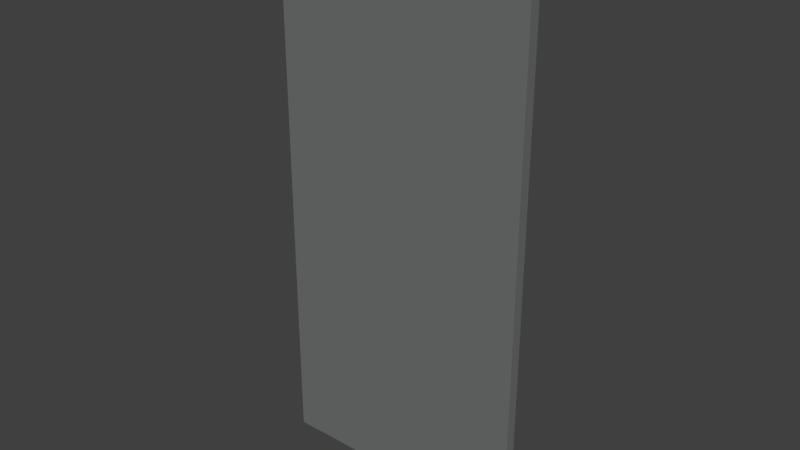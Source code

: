 # Source: Gate.blend  (saved by Blender 2.78.0; exported with 4.5.12 LTS)
import bpy
from mathutils import Matrix  # noqa: F401  (used for matrix-valued properties, if any)

bpy.ops.wm.read_factory_settings(use_empty=True)
scene = bpy.context.scene
scene.name = 'Scene'

# ---- collections
col_collection_1 = bpy.data.collections.new('Collection 1'); scene.collection.children.link(col_collection_1)

# ---- materials (node trees are filled in below, after node groups)
mat_material = bpy.data.materials.new('Material')
mat_material.alpha_threshold = 0.0
mat_material.use_transparent_shadow = False
mat_material.diffuse_color = (0.1669, 0.17, 0.1714, 1.0)
mat_material.roughness = 0.5
mat_material.line_color = (0.0, 0.0, 0.0, 1.0)

# ---- material node trees

# ---- world
world_world = bpy.data.worlds.new('World'); scene.world = world_world
world_world.color = (0.05088, 0.05088, 0.05088)
world_world.use_sun_shadow = False
world_world.sun_shadow_jitter_overblur = 0.0
world_world.cycles.sampling_method = 'MANUAL'

# ---- meshes
me_frame_001 = bpy.data.meshes.new('Frame.001')
me_frame_001.from_pydata([(-0.3951, -0.02057, 0.9502), (-0.3951, 0.02057, 0.9502), (-0.3951, -0.02057, -1.055), (-0.3951, 0.02057, -1.055), (0.405, -0.02057, 0.9502), (0.405, 0.02057, 0.9502), (0.405, -0.02057, -1.055), (0.405, 0.02057, -1.055)], [], [(0, 2, 6, 4), (5, 7, 3, 1), (4, 5, 1, 0), (7, 5, 4, 6), (3, 2, 0, 1), (6, 2, 3, 7)])
_uv = me_frame_001.uv_layers.new(name='UVMap')
_uv.uv.foreach_set('vector', [0.4642, 1.0, 0.4642, 2.378e-07, 0.9284, 0.0, 0.9284, 1.0, 0.0, 1.0, 1.383e-07, 2.972e-07, 0.4642, 0.0, 0.4642, 1.0, 0.9761, 0.0, 1.0, 0.0, 1.0, 0.3989, 0.9761, 0.3989, 0.9761, 2.378e-07, 0.9761, 1.0, 0.9523, 1.0, 0.9523, 0.0, 0.9284, 0.0, 0.9523, 4.755e-07, 0.9523, 1.0, 0.9284, 1.0, 1.0, 0.3989, 1.0, 0.7978, 0.9761, 0.7978, 0.9761, 0.3989])
me_frame_001.materials.append(mat_material)
me_frame_001.use_remesh_preserve_volume = False
me_frame_001.use_remesh_preserve_attributes = False
me_frame_001.use_mirror_vertex_groups = False
me_frame_001.update()
me_frame = bpy.data.meshes.new('Frame')
me_frame.from_pydata([(-0.4939, -0.02057, 1.056), (-0.4939, 0.02057, 1.056), (0.4939, 0.02057, 1.056), (0.4939, -0.02057, 1.056), (-0.4939, -0.02057, -1.056), (-0.4939, 0.02057, -1.056), (0.4939, 0.02057, -1.056), (0.4939, -0.02057, -1.056), (-0.4939, -0.02057, 0.9502), (-0.4939, 0.02057, 0.9502), (0.4939, 0.02057, 0.9502), (0.4939, -0.02057, 0.9502), (-0.4939, -0.02057, -0.9554), (-0.4939, 0.02057, -0.9554), (0.4939, 0.02057, -0.9554), (0.4939, -0.02057, -0.9554), (-0.3951, -0.02057, 1.056), (-0.3951, 0.02057, 1.056), (-0.3951, -0.02057, -1.056), (-0.3951, 0.02057, -1.056), (-0.3951, -0.02057, 0.9502), (-0.3951, 0.02057, 0.9502), (-0.3951, -0.02057, -0.9554), (-0.3951, 0.02057, -0.9554), (0.405, -0.02057, 1.056), (0.405, 0.02057, 1.056), (0.405, -0.02057, -1.056), (0.405, 0.02057, -1.056), (0.405, -0.02057, 0.9502), (0.405, 0.02057, 0.9502), (0.405, -0.02057, -0.9554), (0.405, 0.02057, -0.9554)], [(18, 26)], [(24, 3, 2, 25), (26, 27, 6, 7), (12, 13, 5, 4), (31, 14, 6, 27), (14, 15, 7, 6), (28, 11, 3, 24), (30, 15, 11, 28), (2, 3, 11, 10), (25, 2, 10, 29), (0, 1, 9, 8), (26, 7, 15, 30), (10, 11, 15, 14), (29, 10, 14, 31), (8, 9, 13, 12), (9, 21, 23, 13), (4, 18, 22, 12), (1, 17, 21, 9), (12, 22, 20, 8), (8, 20, 16, 0), (13, 23, 19, 5), (4, 5, 19, 18), (0, 16, 17, 1), (17, 25, 29, 21), (20, 28, 24, 16), (16, 24, 25, 17), (23, 22, 20, 21), (28, 29, 21, 20), (31, 29, 28, 30), (31, 27, 26, 30), (19, 23, 22, 18)])
_uv = me_frame.uv_layers.new(name='UVMap')
_uv.uv.foreach_set('vector', [1.0, 0.4257, 1.0, 0.4678, 0.9811, 0.4678, 0.9811, 0.4257, 1.0, 0.8888, 0.9811, 0.8888, 0.9811, 0.8467, 1.0, 0.8467, 0.9245, 0.0475, 0.9057, 0.0475, 0.9057, 0.0, 0.9245, 5.081e-07, 0.4936, 0.0475, 0.4528, 0.0475, 0.4528, 5.081e-07, 0.4936, 4.517e-07, 0.9434, 0.0475, 0.9245, 0.0475, 0.9245, 0.0, 0.9434, 2.823e-07, 0.04076, 0.05, 2.733e-08, 0.05, 0.0, 0.0, 0.04076, 0.0, 0.04076, 0.9525, 1.366e-07, 0.9525, 2.733e-08, 0.05, 0.04076, 0.05, 0.9434, 1.0, 0.9245, 1.0, 0.9245, 0.95, 0.9434, 0.95, 0.4936, 1.0, 0.4528, 1.0, 0.4528, 0.95, 0.4936, 0.95, 0.9245, 1.0, 0.9057, 1.0, 0.9057, 0.95, 0.9245, 0.95, 0.04076, 1.0, 1.64e-07, 1.0, 1.366e-07, 0.9525, 0.04076, 0.9525, 0.9434, 0.95, 0.9245, 0.95, 0.9245, 0.0475, 0.9434, 0.0475, 0.4936, 0.95, 0.4528, 0.95, 0.4528, 0.0475, 0.4936, 0.0475, 0.9245, 0.95, 0.9057, 0.95, 0.9057, 0.0475, 0.9245, 0.0475, 0.9057, 0.95, 0.8604, 0.95, 0.8604, 0.0475, 0.9057, 0.0475, 0.4528, 1.0, 0.4076, 1.0, 0.4076, 0.9525, 0.4528, 0.9525, 0.9057, 1.0, 0.8604, 1.0, 0.8604, 0.95, 0.9057, 0.95, 0.4528, 0.9525, 0.4076, 0.9525, 0.4076, 0.05, 0.4528, 0.05, 0.4528, 0.05, 0.4076, 0.05, 0.4076, 1.694e-07, 0.4528, 1.694e-07, 0.9057, 0.0475, 0.8604, 0.0475, 0.8604, 5.646e-08, 0.9057, 0.0, 0.9623, 0.9968, 0.9434, 0.9968, 0.9434, 0.95, 0.9623, 0.95, 1.0, 0.0, 1.0, 0.04678, 0.9811, 0.04678, 0.9811, 0.0, 0.8604, 1.0, 0.4936, 1.0, 0.4936, 0.95, 0.8604, 0.95, 0.4076, 0.05, 0.04076, 0.05, 0.04076, 0.0, 0.4076, 1.694e-07, 1.0, 0.04678, 1.0, 0.4257, 0.9811, 0.4257, 0.9811, 0.04678, 0.9811, 0.0475, 0.9623, 0.0475, 0.9623, 0.95, 0.9811, 0.95, 1.0, 0.4678, 0.9811, 0.4678, 0.9811, 0.8467, 1.0, 0.8467, 0.9434, 0.0475, 0.9434, 0.95, 0.9623, 0.95, 0.9623, 0.0475, 0.9434, 0.0475, 0.9434, 2.258e-07, 0.9623, 0.0, 0.9623, 0.0475, 0.9811, 0.0, 0.9811, 0.0475, 0.9623, 0.0475, 0.9623, 3.952e-07])
me_frame.materials.append(mat_material)
me_frame.use_remesh_preserve_volume = False
me_frame.use_remesh_preserve_attributes = False
me_frame.use_mirror_vertex_groups = False
me_frame.update()
arm_armature = bpy.data.armatures.new('Armature')  # bones are not reproduced

# ---- objects
ob_armature = bpy.data.objects.new('Armature', arm_armature)
ob_door = bpy.data.objects.new('Door', me_frame_001)
ob_frame = bpy.data.objects.new('Frame', me_frame)

# ---- transforms, parenting, visibility, modifiers, constraints
ob_armature.location = (0.0, 0.0, 0.8062)
ob_armature.scale = (0.5031, 0.1735, 0.4684)
ob_armature.lineart.crease_threshold = 0.0
ob_door.parent = ob_armature
ob_door.matrix_parent_inverse = Matrix(((1.988, 0.0, 0.0, -0.0), (0.0, 5.764, 0.0, -0.0), (0.0, 0.0, 2.135, -1.721), (0.0, 0.0, 0.0, 1.0)))
ob_door.location = (0.0, 0.0, 1.0)
ob_door.lock_rotations_4d = False
ob_door.empty_display_type = 'ARROWS'
ob_door.lineart.crease_threshold = 0.0
_vg = ob_door.vertex_groups.new(name='Bone')
_vg.add([0, 1, 2, 3, 4, 5, 6, 7], 1.0, 'REPLACE')
_m = ob_door.modifiers.new('Armature', 'ARMATURE')
_m.object = ob_armature
ob_frame.location = (0.0, 0.0, 1.0)
ob_frame.lock_rotations_4d = False
ob_frame.empty_display_type = 'ARROWS'
ob_frame.lineart.crease_threshold = 0.0

# ---- collection membership
col_collection_1.objects.link(ob_armature)
col_collection_1.objects.link(ob_door)
col_collection_1.objects.link(ob_frame)

# ---- scene / render settings (as saved in the file)
scene.frame_start = 1; scene.frame_end = 250; scene.frame_set(0)
scene.render.engine = 'BLENDER_EEVEE_NEXT'
scene.render.resolution_percentage = 50
scene.render.dither_intensity = 0.0
scene.cycles.use_denoising = False
scene.cycles.samples = 128
scene.cycles.sampling_pattern = 'TABULATED_SOBOL'
scene.cycles.light_sampling_threshold = 0.0
scene.cycles.use_adaptive_sampling = False
scene.cycles.use_light_tree = False
scene.cycles.blur_glossy = 0.0
scene.cycles.sample_clamp_indirect = 0.0
scene.view_settings.view_transform = 'Standard'
bpy.context.view_layer.update()

# ---- added for rendering (the .blend has no active camera and no usable light): camera, sun
cam_auto = bpy.data.cameras.new('AutoCamera')
cam_auto.lens = 50.0
cam_auto.sensor_width = 36.0
cam_auto.clip_end = 1000.0
ob_auto_camera = bpy.data.objects.new('AutoCamera', cam_auto)
scene.collection.objects.link(ob_auto_camera)
ob_auto_camera.location = (2.15708, -2.58849, 2.72566)
ob_auto_camera.rotation_euler = (1.09748, -7.21219e-08, 0.694738)
scene.camera = ob_auto_camera
light_auto_sun = bpy.data.lights.new('AutoSun', 'SUN')
light_auto_sun.energy = 3.0
light_auto_sun.angle = 0.0523599
ob_auto_sun = bpy.data.objects.new('AutoSun', light_auto_sun)
scene.collection.objects.link(ob_auto_sun)
ob_auto_sun.rotation_euler = (0.872665, 0.174533, 0.523599)
bpy.context.view_layer.update()
